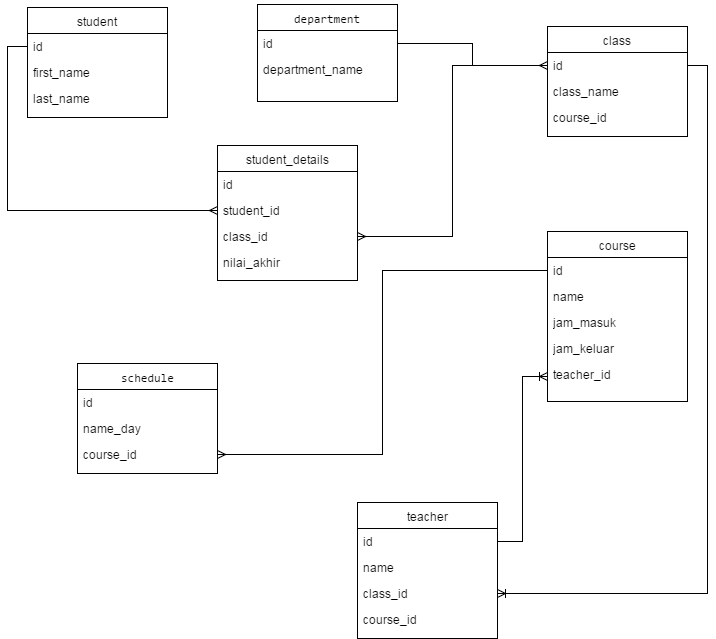

The diagram above was exported from draw.io. Its source (the exported page's mxGraphModel, read from the mxfile embedded in the PNG):
<mxGraphModel dx="872" dy="467" grid="1" gridSize="10" guides="1" tooltips="1" connect="1" arrows="1" fold="1" page="1" pageScale="1" pageWidth="850" pageHeight="1100" background="#ffffff" math="0" shadow="0">
  <root>
    <mxCell id="0" />
    <mxCell id="1" parent="0" />
    <mxCell id="2" value="student" style="swimlane;html=1;fontStyle=0;childLayout=stackLayout;horizontal=1;startSize=26;fillColor=none;horizontalStack=0;resizeParent=1;resizeLast=0;collapsible=1;marginBottom=0;swimlaneFillColor=#ffffff;" vertex="1" parent="1">
      <mxGeometry x="120" y="56" width="140" height="110" as="geometry" />
    </mxCell>
    <mxCell id="3" value="id&amp;nbsp;" style="text;html=1;strokeColor=none;fillColor=none;align=left;verticalAlign=top;spacingLeft=4;spacingRight=4;whiteSpace=wrap;overflow=hidden;rotatable=0;points=[[0,0.5],[1,0.5]];portConstraint=eastwest;" vertex="1" parent="2">
      <mxGeometry y="26" width="140" height="26" as="geometry" />
    </mxCell>
    <mxCell id="4" value="first_name" style="text;html=1;strokeColor=none;fillColor=none;align=left;verticalAlign=top;spacingLeft=4;spacingRight=4;whiteSpace=wrap;overflow=hidden;rotatable=0;points=[[0,0.5],[1,0.5]];portConstraint=eastwest;" vertex="1" parent="2">
      <mxGeometry y="52" width="140" height="26" as="geometry" />
    </mxCell>
    <mxCell id="5" value="last_name&amp;nbsp;" style="text;html=1;strokeColor=none;fillColor=none;align=left;verticalAlign=top;spacingLeft=4;spacingRight=4;whiteSpace=wrap;overflow=hidden;rotatable=0;points=[[0,0.5],[1,0.5]];portConstraint=eastwest;" vertex="1" parent="2">
      <mxGeometry y="78" width="140" height="26" as="geometry" />
    </mxCell>
    <mxCell id="6" value="class" style="swimlane;html=1;fontStyle=0;childLayout=stackLayout;horizontal=1;startSize=26;fillColor=none;horizontalStack=0;resizeParent=1;resizeLast=0;collapsible=1;marginBottom=0;swimlaneFillColor=#ffffff;" vertex="1" parent="1">
      <mxGeometry x="640" y="75" width="140" height="110" as="geometry" />
    </mxCell>
    <mxCell id="7" value="id" style="text;html=1;strokeColor=none;fillColor=none;align=left;verticalAlign=top;spacingLeft=4;spacingRight=4;whiteSpace=wrap;overflow=hidden;rotatable=0;points=[[0,0.5],[1,0.5]];portConstraint=eastwest;" vertex="1" parent="6">
      <mxGeometry y="26" width="140" height="26" as="geometry" />
    </mxCell>
    <mxCell id="8" value="class_name" style="text;html=1;strokeColor=none;fillColor=none;align=left;verticalAlign=top;spacingLeft=4;spacingRight=4;whiteSpace=wrap;overflow=hidden;rotatable=0;points=[[0,0.5],[1,0.5]];portConstraint=eastwest;" vertex="1" parent="6">
      <mxGeometry y="52" width="140" height="26" as="geometry" />
    </mxCell>
    <mxCell id="9" value="course_id" style="text;html=1;strokeColor=none;fillColor=none;align=left;verticalAlign=top;spacingLeft=4;spacingRight=4;whiteSpace=wrap;overflow=hidden;rotatable=0;points=[[0,0.5],[1,0.5]];portConstraint=eastwest;" vertex="1" parent="6">
      <mxGeometry y="78" width="140" height="26" as="geometry" />
    </mxCell>
    <mxCell id="10" value="course" style="swimlane;html=1;fontStyle=0;childLayout=stackLayout;horizontal=1;startSize=26;fillColor=none;horizontalStack=0;resizeParent=1;resizeLast=0;collapsible=1;marginBottom=0;swimlaneFillColor=#ffffff;" vertex="1" parent="1">
      <mxGeometry x="640" y="280" width="140" height="170" as="geometry" />
    </mxCell>
    <mxCell id="11" value="id" style="text;html=1;strokeColor=none;fillColor=none;align=left;verticalAlign=top;spacingLeft=4;spacingRight=4;whiteSpace=wrap;overflow=hidden;rotatable=0;points=[[0,0.5],[1,0.5]];portConstraint=eastwest;" vertex="1" parent="10">
      <mxGeometry y="26" width="140" height="26" as="geometry" />
    </mxCell>
    <mxCell id="12" value="name" style="text;html=1;strokeColor=none;fillColor=none;align=left;verticalAlign=top;spacingLeft=4;spacingRight=4;whiteSpace=wrap;overflow=hidden;rotatable=0;points=[[0,0.5],[1,0.5]];portConstraint=eastwest;" vertex="1" parent="10">
      <mxGeometry y="52" width="140" height="26" as="geometry" />
    </mxCell>
    <mxCell id="13" value="jam_masuk" style="text;html=1;strokeColor=none;fillColor=none;align=left;verticalAlign=top;spacingLeft=4;spacingRight=4;whiteSpace=wrap;overflow=hidden;rotatable=0;points=[[0,0.5],[1,0.5]];portConstraint=eastwest;" vertex="1" parent="10">
      <mxGeometry y="78" width="140" height="26" as="geometry" />
    </mxCell>
    <mxCell id="14" value="jam_keluar" style="text;html=1;strokeColor=none;fillColor=none;align=left;verticalAlign=top;spacingLeft=4;spacingRight=4;whiteSpace=wrap;overflow=hidden;rotatable=0;points=[[0,0.5],[1,0.5]];portConstraint=eastwest;" vertex="1" parent="10">
      <mxGeometry y="104" width="140" height="26" as="geometry" />
    </mxCell>
    <mxCell id="27" value="teacher_id" style="text;html=1;strokeColor=none;fillColor=none;align=left;verticalAlign=top;spacingLeft=4;spacingRight=4;whiteSpace=wrap;overflow=hidden;rotatable=0;points=[[0,0.5],[1,0.5]];portConstraint=eastwest;" vertex="1" parent="10">
      <mxGeometry y="130" width="140" height="30" as="geometry" />
    </mxCell>
    <mxCell id="15" value="teacher" style="swimlane;html=1;fontStyle=0;childLayout=stackLayout;horizontal=1;startSize=26;fillColor=none;horizontalStack=0;resizeParent=1;resizeLast=0;collapsible=1;marginBottom=0;swimlaneFillColor=#ffffff;" vertex="1" parent="1">
      <mxGeometry x="450" y="551" width="140" height="136" as="geometry" />
    </mxCell>
    <mxCell id="16" value="id" style="text;html=1;strokeColor=none;fillColor=none;align=left;verticalAlign=top;spacingLeft=4;spacingRight=4;whiteSpace=wrap;overflow=hidden;rotatable=0;points=[[0,0.5],[1,0.5]];portConstraint=eastwest;" vertex="1" parent="15">
      <mxGeometry y="26" width="140" height="26" as="geometry" />
    </mxCell>
    <mxCell id="17" value="name" style="text;html=1;strokeColor=none;fillColor=none;align=left;verticalAlign=top;spacingLeft=4;spacingRight=4;whiteSpace=wrap;overflow=hidden;rotatable=0;points=[[0,0.5],[1,0.5]];portConstraint=eastwest;" vertex="1" parent="15">
      <mxGeometry y="52" width="140" height="26" as="geometry" />
    </mxCell>
    <mxCell id="18" value="class_id" style="text;html=1;strokeColor=none;fillColor=none;align=left;verticalAlign=top;spacingLeft=4;spacingRight=4;whiteSpace=wrap;overflow=hidden;rotatable=0;points=[[0,0.5],[1,0.5]];portConstraint=eastwest;" vertex="1" parent="15">
      <mxGeometry y="78" width="140" height="26" as="geometry" />
    </mxCell>
    <mxCell id="26" value="course_id" style="text;html=1;strokeColor=none;fillColor=none;align=left;verticalAlign=top;spacingLeft=4;spacingRight=4;whiteSpace=wrap;overflow=hidden;rotatable=0;points=[[0,0.5],[1,0.5]];portConstraint=eastwest;" vertex="1" parent="15">
      <mxGeometry y="104" width="140" height="26" as="geometry" />
    </mxCell>
    <mxCell id="19" value="student_details" style="swimlane;html=1;fontStyle=0;childLayout=stackLayout;horizontal=1;startSize=26;fillColor=none;horizontalStack=0;resizeParent=1;resizeLast=0;collapsible=1;marginBottom=0;swimlaneFillColor=#ffffff;" vertex="1" parent="1">
      <mxGeometry x="310" y="194" width="140" height="135" as="geometry" />
    </mxCell>
    <mxCell id="20" value="id" style="text;html=1;strokeColor=none;fillColor=none;align=left;verticalAlign=top;spacingLeft=4;spacingRight=4;whiteSpace=wrap;overflow=hidden;rotatable=0;points=[[0,0.5],[1,0.5]];portConstraint=eastwest;" vertex="1" parent="19">
      <mxGeometry y="26" width="140" height="26" as="geometry" />
    </mxCell>
    <mxCell id="21" value="student_id" style="text;html=1;strokeColor=none;fillColor=none;align=left;verticalAlign=top;spacingLeft=4;spacingRight=4;whiteSpace=wrap;overflow=hidden;rotatable=0;points=[[0,0.5],[1,0.5]];portConstraint=eastwest;" vertex="1" parent="19">
      <mxGeometry y="52" width="140" height="26" as="geometry" />
    </mxCell>
    <mxCell id="22" value="class_id" style="text;html=1;strokeColor=none;fillColor=none;align=left;verticalAlign=top;spacingLeft=4;spacingRight=4;whiteSpace=wrap;overflow=hidden;rotatable=0;points=[[0,0.5],[1,0.5]];portConstraint=eastwest;" vertex="1" parent="19">
      <mxGeometry y="78" width="140" height="26" as="geometry" />
    </mxCell>
    <mxCell id="23" value="nilai_akhir" style="text;html=1;strokeColor=none;fillColor=none;align=left;verticalAlign=top;spacingLeft=4;spacingRight=4;whiteSpace=wrap;overflow=hidden;rotatable=0;points=[[0,0.5],[1,0.5]];portConstraint=eastwest;" vertex="1" parent="19">
      <mxGeometry y="104" width="140" height="26" as="geometry" />
    </mxCell>
    <mxCell id="24" style="edgeStyle=orthogonalEdgeStyle;rounded=0;html=1;exitX=0;exitY=0.5;jettySize=auto;orthogonalLoop=1;endArrow=ERmany;endFill=0;" edge="1" parent="1" source="3" target="21">
      <mxGeometry relative="1" as="geometry" />
    </mxCell>
    <mxCell id="25" style="edgeStyle=orthogonalEdgeStyle;rounded=0;html=1;exitX=0;exitY=0.5;entryX=1;entryY=0.5;endArrow=ERmany;endFill=0;jettySize=auto;orthogonalLoop=1;" edge="1" parent="1" source="7" target="22">
      <mxGeometry relative="1" as="geometry" />
    </mxCell>
    <mxCell id="28" style="edgeStyle=orthogonalEdgeStyle;rounded=0;html=1;exitX=1;exitY=0.5;endArrow=ERoneToMany;endFill=0;jettySize=auto;orthogonalLoop=1;" edge="1" parent="1" source="16" target="27">
      <mxGeometry relative="1" as="geometry" />
    </mxCell>
    <mxCell id="29" value="&lt;pre id=&quot;tw-target-text&quot; dir=&quot;ltr&quot;&gt;&lt;span lang=&quot;en&quot;&gt;department&lt;/span&gt;&lt;/pre&gt;" style="swimlane;html=1;fontStyle=0;childLayout=stackLayout;horizontal=1;startSize=26;fillColor=none;horizontalStack=0;resizeParent=1;resizeLast=0;collapsible=1;marginBottom=0;swimlaneFillColor=#ffffff;" vertex="1" parent="1">
      <mxGeometry x="350" y="53" width="140" height="97" as="geometry" />
    </mxCell>
    <mxCell id="30" value="id" style="text;html=1;strokeColor=none;fillColor=none;align=left;verticalAlign=top;spacingLeft=4;spacingRight=4;whiteSpace=wrap;overflow=hidden;rotatable=0;points=[[0,0.5],[1,0.5]];portConstraint=eastwest;" vertex="1" parent="29">
      <mxGeometry y="26" width="140" height="26" as="geometry" />
    </mxCell>
    <mxCell id="31" value="department_name" style="text;html=1;strokeColor=none;fillColor=none;align=left;verticalAlign=top;spacingLeft=4;spacingRight=4;whiteSpace=wrap;overflow=hidden;rotatable=0;points=[[0,0.5],[1,0.5]];portConstraint=eastwest;" vertex="1" parent="29">
      <mxGeometry y="52" width="140" height="26" as="geometry" />
    </mxCell>
    <mxCell id="33" style="edgeStyle=orthogonalEdgeStyle;rounded=0;html=1;exitX=1;exitY=0.5;endArrow=ERmany;endFill=0;jettySize=auto;orthogonalLoop=1;entryX=0;entryY=0.5;" edge="1" parent="1" source="30" target="7">
      <mxGeometry relative="1" as="geometry">
        <mxPoint x="590" y="92" as="targetPoint" />
        <Array as="points">
          <mxPoint x="565" y="92" />
          <mxPoint x="565" y="114" />
        </Array>
      </mxGeometry>
    </mxCell>
    <mxCell id="34" value="&lt;pre id=&quot;tw-target-text&quot; dir=&quot;ltr&quot;&gt;&lt;span lang=&quot;en&quot;&gt;schedule&lt;/span&gt;&lt;/pre&gt;" style="swimlane;html=1;fontStyle=0;childLayout=stackLayout;horizontal=1;startSize=26;fillColor=none;horizontalStack=0;resizeParent=1;resizeLast=0;collapsible=1;marginBottom=0;swimlaneFillColor=#ffffff;" vertex="1" parent="1">
      <mxGeometry x="170" y="412" width="140" height="110" as="geometry" />
    </mxCell>
    <mxCell id="35" value="id" style="text;html=1;strokeColor=none;fillColor=none;align=left;verticalAlign=top;spacingLeft=4;spacingRight=4;whiteSpace=wrap;overflow=hidden;rotatable=0;points=[[0,0.5],[1,0.5]];portConstraint=eastwest;" vertex="1" parent="34">
      <mxGeometry y="26" width="140" height="26" as="geometry" />
    </mxCell>
    <mxCell id="36" value="name_day" style="text;html=1;strokeColor=none;fillColor=none;align=left;verticalAlign=top;spacingLeft=4;spacingRight=4;whiteSpace=wrap;overflow=hidden;rotatable=0;points=[[0,0.5],[1,0.5]];portConstraint=eastwest;" vertex="1" parent="34">
      <mxGeometry y="52" width="140" height="26" as="geometry" />
    </mxCell>
    <mxCell id="37" value="course_id" style="text;html=1;strokeColor=none;fillColor=none;align=left;verticalAlign=top;spacingLeft=4;spacingRight=4;whiteSpace=wrap;overflow=hidden;rotatable=0;points=[[0,0.5],[1,0.5]];portConstraint=eastwest;" vertex="1" parent="34">
      <mxGeometry y="78" width="140" height="26" as="geometry" />
    </mxCell>
    <mxCell id="38" style="edgeStyle=orthogonalEdgeStyle;rounded=0;html=1;exitX=1;exitY=0.5;entryX=1;entryY=0.5;endArrow=ERoneToMany;endFill=0;jettySize=auto;orthogonalLoop=1;" edge="1" parent="1" source="7" target="18">
      <mxGeometry relative="1" as="geometry" />
    </mxCell>
    <mxCell id="43" style="edgeStyle=orthogonalEdgeStyle;rounded=0;html=1;exitX=0;exitY=0.5;entryX=1;entryY=0.5;endArrow=ERmany;endFill=0;jettySize=auto;orthogonalLoop=1;" edge="1" parent="1" source="11" target="37">
      <mxGeometry relative="1" as="geometry" />
    </mxCell>
  </root>
</mxGraphModel>